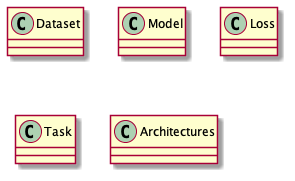

The diagram above was rendered by PlantUML. Its source (embedded in the PNG):
@startuml
class Dataset {
	
}

class Model {
	
}

class Loss {
	
}

class Task {
	
}

class Architectures {
	
}
@enduml